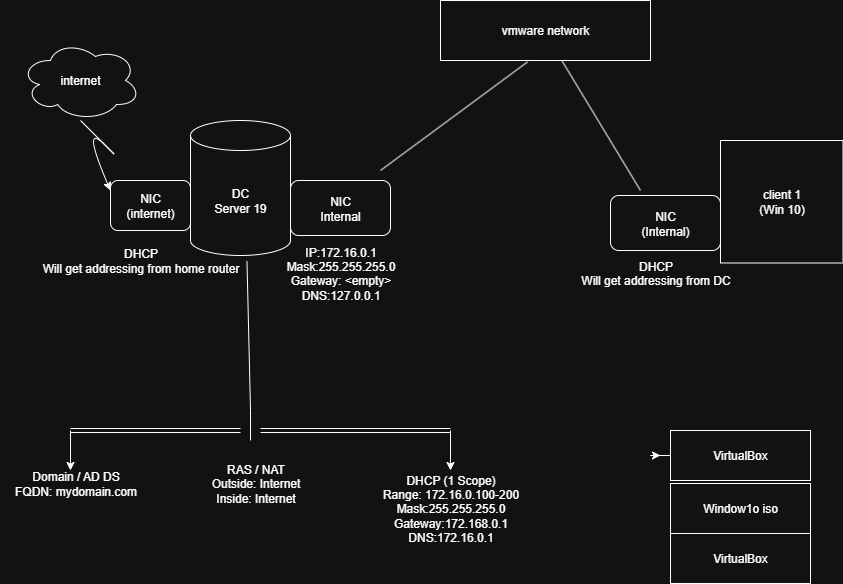

The diagram above was exported from draw.io. Its source (the exported page's mxGraphModel, read from the mxfile embedded in the PNG):
<mxGraphModel dx="2276" dy="777" grid="1" gridSize="10" guides="1" tooltips="1" connect="1" arrows="1" fold="1" page="1" pageScale="1" pageWidth="850" pageHeight="1100" math="0" shadow="0">
  <root>
    <mxCell id="0" />
    <mxCell id="1" parent="0" />
    <mxCell id="jyqqa2r4phYxR5tXsuiV-1" value="internet" style="ellipse;shape=cloud;whiteSpace=wrap;html=1;" parent="1" vertex="1">
      <mxGeometry x="10" y="50" width="120" height="80" as="geometry" />
    </mxCell>
    <mxCell id="jyqqa2r4phYxR5tXsuiV-2" value="" style="curved=1;endArrow=classic;html=1;rounded=0;" parent="1" edge="1">
      <mxGeometry width="50" height="50" relative="1" as="geometry">
        <mxPoint x="70" y="130" as="sourcePoint" />
        <mxPoint x="100" y="200" as="targetPoint" />
        <Array as="points">
          <mxPoint x="120" y="180" />
          <mxPoint x="70" y="130" />
        </Array>
      </mxGeometry>
    </mxCell>
    <mxCell id="jyqqa2r4phYxR5tXsuiV-3" value="NIC&lt;div&gt;(internet)&lt;/div&gt;" style="rounded=1;whiteSpace=wrap;html=1;" parent="1" vertex="1">
      <mxGeometry x="100" y="190" width="80" height="50" as="geometry" />
    </mxCell>
    <mxCell id="jyqqa2r4phYxR5tXsuiV-4" value="DHCP&lt;div&gt;Will get addressing from home router&lt;/div&gt;" style="text;html=1;align=center;verticalAlign=middle;resizable=0;points=[];autosize=1;strokeColor=none;fillColor=none;" parent="1" vertex="1">
      <mxGeometry x="20" y="250" width="220" height="40" as="geometry" />
    </mxCell>
    <mxCell id="jyqqa2r4phYxR5tXsuiV-5" value="DC&lt;div&gt;Server 19&lt;/div&gt;" style="shape=cylinder3;whiteSpace=wrap;html=1;boundedLbl=1;backgroundOutline=1;size=15;" parent="1" vertex="1">
      <mxGeometry x="180" y="130" width="100" height="135" as="geometry" />
    </mxCell>
    <mxCell id="jyqqa2r4phYxR5tXsuiV-6" value="NIC&lt;div&gt;Internal&lt;/div&gt;" style="rounded=1;whiteSpace=wrap;html=1;" parent="1" vertex="1">
      <mxGeometry x="280" y="190" width="100" height="55" as="geometry" />
    </mxCell>
    <mxCell id="jyqqa2r4phYxR5tXsuiV-7" value="IP:172.16.0.1&lt;div&gt;Mask:255.255.255.0&lt;/div&gt;&lt;div&gt;Gateway: &amp;lt;empty&amp;gt;&lt;/div&gt;&lt;div&gt;DNS:127.0.0.1&lt;br&gt;&lt;div&gt;&lt;br&gt;&lt;/div&gt;&lt;/div&gt;" style="text;html=1;align=center;verticalAlign=middle;resizable=0;points=[];autosize=1;strokeColor=none;fillColor=none;" parent="1" vertex="1">
      <mxGeometry x="265" y="245" width="130" height="90" as="geometry" />
    </mxCell>
    <mxCell id="jyqqa2r4phYxR5tXsuiV-8" value="" style="endArrow=none;html=1;rounded=0;entryX=0.984;entryY=0.513;entryDx=0;entryDy=0;entryPerimeter=0;" parent="1" target="jyqqa2r4phYxR5tXsuiV-4" edge="1">
      <mxGeometry width="50" height="50" relative="1" as="geometry">
        <mxPoint x="240" y="450" as="sourcePoint" />
        <mxPoint x="265" y="310" as="targetPoint" />
        <Array as="points">
          <mxPoint x="240" y="420" />
        </Array>
      </mxGeometry>
    </mxCell>
    <mxCell id="jyqqa2r4phYxR5tXsuiV-9" value="" style="shape=link;html=1;rounded=0;" parent="1" edge="1">
      <mxGeometry width="100" relative="1" as="geometry">
        <mxPoint x="60" y="440" as="sourcePoint" />
        <mxPoint x="230" y="440" as="targetPoint" />
      </mxGeometry>
    </mxCell>
    <mxCell id="jyqqa2r4phYxR5tXsuiV-10" value="" style="shape=link;html=1;rounded=0;" parent="1" edge="1">
      <mxGeometry width="100" relative="1" as="geometry">
        <mxPoint x="250" y="440" as="sourcePoint" />
        <mxPoint x="440" y="440" as="targetPoint" />
      </mxGeometry>
    </mxCell>
    <mxCell id="jyqqa2r4phYxR5tXsuiV-11" value="" style="endArrow=classic;html=1;rounded=0;" parent="1" edge="1">
      <mxGeometry width="50" height="50" relative="1" as="geometry">
        <mxPoint x="60" y="440" as="sourcePoint" />
        <mxPoint x="60" y="480" as="targetPoint" />
      </mxGeometry>
    </mxCell>
    <mxCell id="jyqqa2r4phYxR5tXsuiV-12" value="" style="endArrow=classic;html=1;rounded=0;" parent="1" edge="1">
      <mxGeometry width="50" height="50" relative="1" as="geometry">
        <mxPoint x="440" y="440" as="sourcePoint" />
        <mxPoint x="440" y="480" as="targetPoint" />
      </mxGeometry>
    </mxCell>
    <mxCell id="jyqqa2r4phYxR5tXsuiV-13" value="Domain / AD DS&lt;div&gt;FQDN: mydomain.com&lt;/div&gt;" style="text;html=1;align=center;verticalAlign=middle;resizable=0;points=[];autosize=1;strokeColor=none;fillColor=none;" parent="1" vertex="1">
      <mxGeometry x="-10" y="473" width="150" height="40" as="geometry" />
    </mxCell>
    <mxCell id="jyqqa2r4phYxR5tXsuiV-14" value="RAS / NAT&lt;div&gt;Outside: Internet&lt;/div&gt;&lt;div&gt;Inside: Internet&lt;/div&gt;" style="text;html=1;align=center;verticalAlign=middle;resizable=0;points=[];autosize=1;strokeColor=none;fillColor=none;" parent="1" vertex="1">
      <mxGeometry x="190" y="463" width="110" height="60" as="geometry" />
    </mxCell>
    <mxCell id="jyqqa2r4phYxR5tXsuiV-15" value="DHCP (1 Scope)&lt;div&gt;Range: 172.16.0.100-200&lt;/div&gt;&lt;div&gt;Mask:255.255.255.0&lt;/div&gt;&lt;div&gt;Gateway:172.168.0.1&lt;/div&gt;&lt;div&gt;DNS:172.16.0.1&lt;/div&gt;" style="text;html=1;align=center;verticalAlign=middle;resizable=0;points=[];autosize=1;strokeColor=none;fillColor=none;" parent="1" vertex="1">
      <mxGeometry x="360" y="473" width="160" height="90" as="geometry" />
    </mxCell>
    <mxCell id="jyqqa2r4phYxR5tXsuiV-16" value="vmware network" style="rounded=0;whiteSpace=wrap;html=1;" parent="1" vertex="1">
      <mxGeometry x="430" y="10" width="210" height="60" as="geometry" />
    </mxCell>
    <mxCell id="jyqqa2r4phYxR5tXsuiV-17" value="" style="endArrow=none;html=1;rounded=0;entryX=0.414;entryY=1.025;entryDx=0;entryDy=0;entryPerimeter=0;" parent="1" target="jyqqa2r4phYxR5tXsuiV-16" edge="1">
      <mxGeometry width="50" height="50" relative="1" as="geometry">
        <mxPoint x="370" y="180" as="sourcePoint" />
        <mxPoint x="440" y="80" as="targetPoint" />
      </mxGeometry>
    </mxCell>
    <mxCell id="jyqqa2r4phYxR5tXsuiV-18" value="NIC&lt;div&gt;(Internal)&lt;/div&gt;" style="rounded=1;whiteSpace=wrap;html=1;" parent="1" vertex="1">
      <mxGeometry x="600" y="205" width="110" height="55" as="geometry" />
    </mxCell>
    <mxCell id="jyqqa2r4phYxR5tXsuiV-19" value="" style="endArrow=none;html=1;rounded=0;entryX=0.579;entryY=1.008;entryDx=0;entryDy=0;entryPerimeter=0;" parent="1" target="jyqqa2r4phYxR5tXsuiV-16" edge="1">
      <mxGeometry width="50" height="50" relative="1" as="geometry">
        <mxPoint x="630" y="200" as="sourcePoint" />
        <mxPoint x="680" y="150" as="targetPoint" />
      </mxGeometry>
    </mxCell>
    <mxCell id="jyqqa2r4phYxR5tXsuiV-20" value="DHCP&lt;div&gt;Will get addressing from DC&lt;/div&gt;&lt;div&gt;&lt;br&gt;&lt;/div&gt;" style="text;html=1;align=center;verticalAlign=middle;resizable=0;points=[];autosize=1;strokeColor=none;fillColor=none;" parent="1" vertex="1">
      <mxGeometry x="560" y="260" width="170" height="60" as="geometry" />
    </mxCell>
    <mxCell id="jyqqa2r4phYxR5tXsuiV-22" value="client 1&lt;div&gt;(Win 10)&lt;/div&gt;" style="whiteSpace=wrap;html=1;aspect=fixed;" parent="1" vertex="1">
      <mxGeometry x="710" y="150" width="122.5" height="122.5" as="geometry" />
    </mxCell>
    <mxCell id="jyqqa2r4phYxR5tXsuiV-24" style="edgeStyle=orthogonalEdgeStyle;rounded=0;orthogonalLoop=1;jettySize=auto;html=1;" parent="1" source="jyqqa2r4phYxR5tXsuiV-23" edge="1">
      <mxGeometry relative="1" as="geometry">
        <mxPoint x="650" y="465" as="targetPoint" />
      </mxGeometry>
    </mxCell>
    <mxCell id="jyqqa2r4phYxR5tXsuiV-23" value="VirtualBox" style="whiteSpace=wrap;html=1;" parent="1" vertex="1">
      <mxGeometry x="660" y="440" width="140" height="50" as="geometry" />
    </mxCell>
    <mxCell id="jyqqa2r4phYxR5tXsuiV-25" value="Window1o iso" style="whiteSpace=wrap;html=1;" parent="1" vertex="1">
      <mxGeometry x="660" y="493" width="140" height="50" as="geometry" />
    </mxCell>
    <mxCell id="jyqqa2r4phYxR5tXsuiV-27" value="VirtualBox" style="whiteSpace=wrap;html=1;" parent="1" vertex="1">
      <mxGeometry x="660" y="543" width="140" height="50" as="geometry" />
    </mxCell>
  </root>
</mxGraphModel>